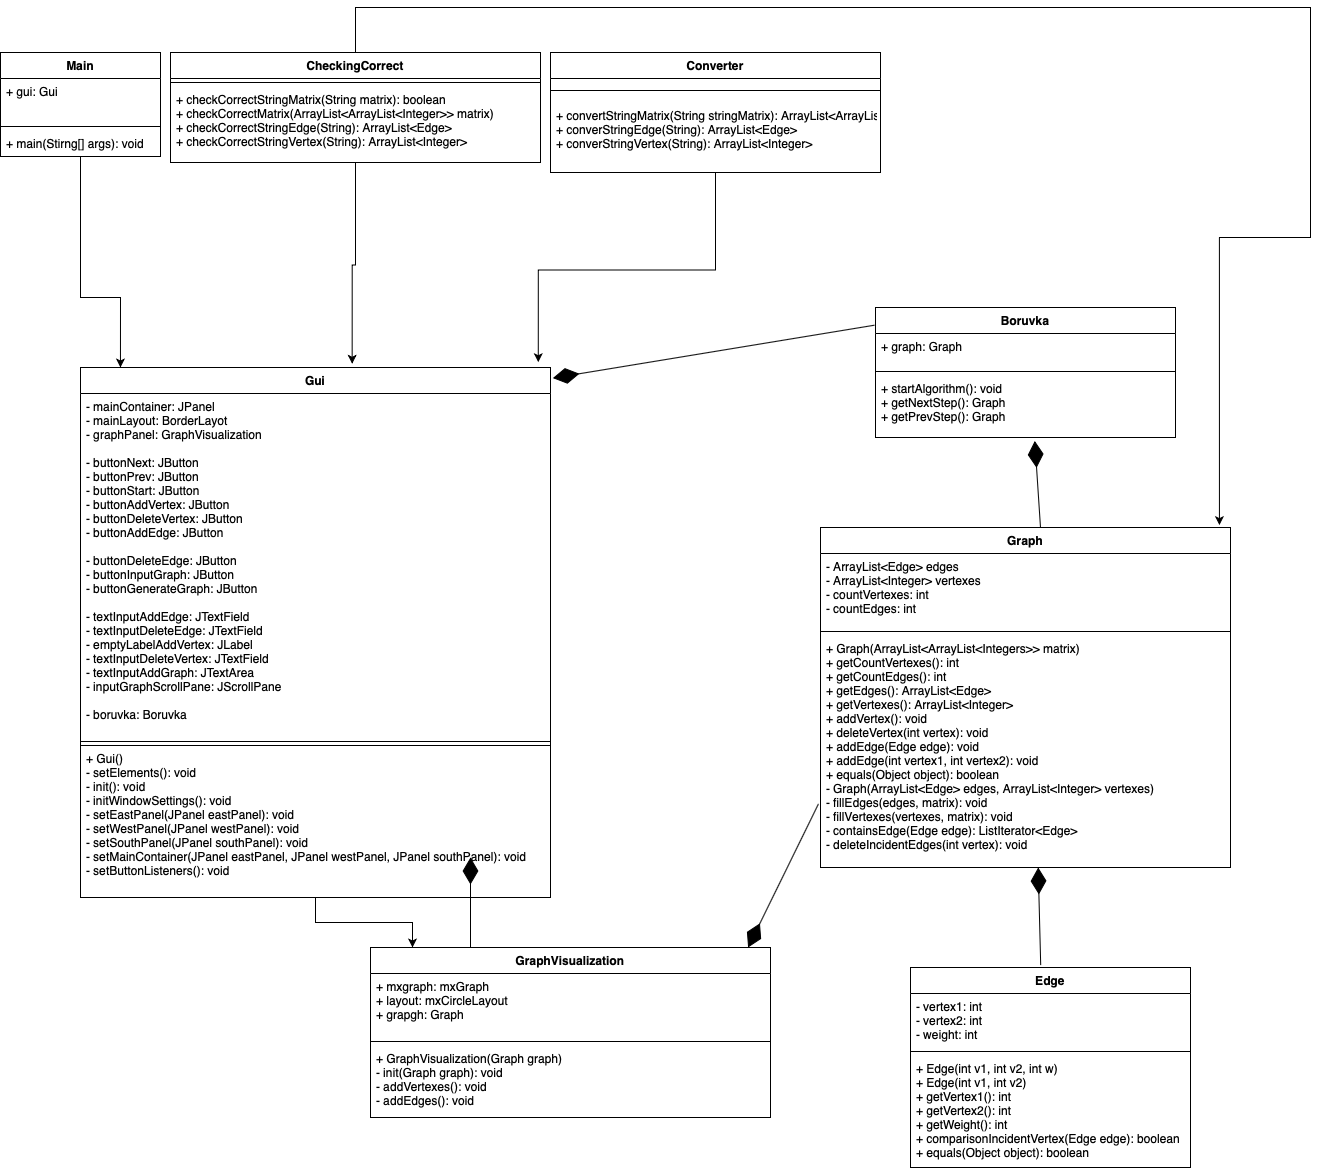

The diagram above was exported from draw.io. Its source (the exported page's mxGraphModel, read from the mxfile embedded in the PNG):
<mxGraphModel dx="1525" dy="714" grid="1" gridSize="10" guides="1" tooltips="1" connect="1" arrows="1" fold="1" page="1" pageScale="1" pageWidth="827" pageHeight="1169" math="0" shadow="0">
  <root>
    <mxCell id="0" />
    <mxCell id="1" parent="0" />
    <mxCell id="WcnglBgPtULR6Io2Bn9J-1" value="Edge" style="swimlane;fontStyle=1;align=center;verticalAlign=top;childLayout=stackLayout;horizontal=1;startSize=26;horizontalStack=0;resizeParent=1;resizeParentMax=0;resizeLast=0;collapsible=1;marginBottom=0;" vertex="1" parent="1">
      <mxGeometry x="990" y="1440" width="280" height="200" as="geometry" />
    </mxCell>
    <mxCell id="WcnglBgPtULR6Io2Bn9J-2" value="- vertex1: int&#10;- vertex2: int&#10;- weight: int" style="text;strokeColor=none;fillColor=none;align=left;verticalAlign=top;spacingLeft=4;spacingRight=4;overflow=hidden;rotatable=0;points=[[0,0.5],[1,0.5]];portConstraint=eastwest;" vertex="1" parent="WcnglBgPtULR6Io2Bn9J-1">
      <mxGeometry y="26" width="280" height="54" as="geometry" />
    </mxCell>
    <mxCell id="WcnglBgPtULR6Io2Bn9J-3" value="" style="line;strokeWidth=1;fillColor=none;align=left;verticalAlign=middle;spacingTop=-1;spacingLeft=3;spacingRight=3;rotatable=0;labelPosition=right;points=[];portConstraint=eastwest;" vertex="1" parent="WcnglBgPtULR6Io2Bn9J-1">
      <mxGeometry y="80" width="280" height="8" as="geometry" />
    </mxCell>
    <mxCell id="WcnglBgPtULR6Io2Bn9J-4" value="+ Edge(int v1, int v2, int w)&#10;+ Edge(int v1, int v2)&#10;+ getVertex1(): int&#10;+ getVertex2(): int&#10;+ getWeight(): int&#10;+ comparisonIncidentVertex(Edge edge): boolean&#10;+ equals(Object object): boolean" style="text;strokeColor=none;fillColor=none;align=left;verticalAlign=top;spacingLeft=4;spacingRight=4;overflow=hidden;rotatable=0;points=[[0,0.5],[1,0.5]];portConstraint=eastwest;" vertex="1" parent="WcnglBgPtULR6Io2Bn9J-1">
      <mxGeometry y="88" width="280" height="112" as="geometry" />
    </mxCell>
    <mxCell id="WcnglBgPtULR6Io2Bn9J-5" value="Graph" style="swimlane;fontStyle=1;align=center;verticalAlign=top;childLayout=stackLayout;horizontal=1;startSize=26;horizontalStack=0;resizeParent=1;resizeParentMax=0;resizeLast=0;collapsible=1;marginBottom=0;" vertex="1" parent="1">
      <mxGeometry x="900" y="1000" width="410" height="340" as="geometry">
        <mxRectangle x="250" y="270" width="70" height="26" as="alternateBounds" />
      </mxGeometry>
    </mxCell>
    <mxCell id="WcnglBgPtULR6Io2Bn9J-6" value="- ArrayList&lt;Edge&gt; edges&#10;- ArrayList&lt;Integer&gt; vertexes&#10;- countVertexes: int&#10;- countEdges: int" style="text;strokeColor=none;fillColor=none;align=left;verticalAlign=top;spacingLeft=4;spacingRight=4;overflow=hidden;rotatable=0;points=[[0,0.5],[1,0.5]];portConstraint=eastwest;" vertex="1" parent="WcnglBgPtULR6Io2Bn9J-5">
      <mxGeometry y="26" width="410" height="74" as="geometry" />
    </mxCell>
    <mxCell id="WcnglBgPtULR6Io2Bn9J-7" value="" style="line;strokeWidth=1;fillColor=none;align=left;verticalAlign=middle;spacingTop=-1;spacingLeft=3;spacingRight=3;rotatable=0;labelPosition=right;points=[];portConstraint=eastwest;" vertex="1" parent="WcnglBgPtULR6Io2Bn9J-5">
      <mxGeometry y="100" width="410" height="8" as="geometry" />
    </mxCell>
    <mxCell id="WcnglBgPtULR6Io2Bn9J-8" value="+ Graph(ArrayList&lt;ArrayList&lt;Integers&gt;&gt; matrix)&#10;+ getCountVertexes(): int&#10;+ getCountEdges(): int&#10;+ getEdges(): ArrayList&lt;Edge&gt;&#10;+ getVertexes(): ArrayList&lt;Integer&gt;&#10;+ addVertex(): void&#10;+ deleteVertex(int vertex): void&#10;+ addEdge(Edge edge): void&#10;+ addEdge(int vertex1, int vertex2): void&#10;+ equals(Object object): boolean&#10;- Graph(ArrayList&lt;Edge&gt; edges, ArrayList&lt;Integer&gt; vertexes)&#10;- fillEdges(edges, matrix): void&#10;- fillVertexes(vertexes, matrix): void&#10;- containsEdge(Edge edge): ListIterator&lt;Edge&gt;&#10;- deleteIncidentEdges(int vertex): void&#10;" style="text;strokeColor=none;fillColor=none;align=left;verticalAlign=top;spacingLeft=4;spacingRight=4;overflow=hidden;rotatable=0;points=[[0,0.5],[1,0.5]];portConstraint=eastwest;" vertex="1" parent="WcnglBgPtULR6Io2Bn9J-5">
      <mxGeometry y="108" width="410" height="232" as="geometry" />
    </mxCell>
    <mxCell id="WcnglBgPtULR6Io2Bn9J-70" style="edgeStyle=orthogonalEdgeStyle;rounded=0;orthogonalLoop=1;jettySize=auto;html=1;entryX=0.105;entryY=0;entryDx=0;entryDy=0;entryPerimeter=0;" edge="1" parent="1" source="WcnglBgPtULR6Io2Bn9J-9" target="WcnglBgPtULR6Io2Bn9J-13">
      <mxGeometry relative="1" as="geometry" />
    </mxCell>
    <mxCell id="WcnglBgPtULR6Io2Bn9J-9" value="Gui" style="swimlane;fontStyle=1;align=center;verticalAlign=top;childLayout=stackLayout;horizontal=1;startSize=26;horizontalStack=0;resizeParent=1;resizeParentMax=0;resizeLast=0;collapsible=1;marginBottom=0;" vertex="1" parent="1">
      <mxGeometry x="160" y="840" width="470" height="530" as="geometry" />
    </mxCell>
    <mxCell id="WcnglBgPtULR6Io2Bn9J-10" value="- mainContainer: JPanel&#10;- mainLayout: BorderLayot&#10;- graphPanel: GraphVisualization&#10;&#10;- buttonNext: JButton&#10;- buttonPrev: JButton&#10;- buttonStart: JButton&#10;- buttonAddVertex: JButton&#10;- buttonDeleteVertex: JButton&#10;- buttonAddEdge: JButton&#10;&#10;- buttonDeleteEdge: JButton&#10;- buttonInputGraph: JButton&#10;- buttonGenerateGraph: JButton&#10;&#10;- textInputAddEdge: JTextField&#10;- textInputDeleteEdge: JTextField&#10;- emptyLabelAddVertex: JLabel&#10;- textInputDeleteVertex: JTextField&#10;- textInputAddGraph: JTextArea&#10;- inputGraphScrollPane: JScrollPane&#10;&#10;- boruvka: Boruvka" style="text;strokeColor=none;fillColor=none;align=left;verticalAlign=top;spacingLeft=4;spacingRight=4;overflow=hidden;rotatable=0;points=[[0,0.5],[1,0.5]];portConstraint=eastwest;" vertex="1" parent="WcnglBgPtULR6Io2Bn9J-9">
      <mxGeometry y="26" width="470" height="344" as="geometry" />
    </mxCell>
    <mxCell id="WcnglBgPtULR6Io2Bn9J-11" value="" style="line;strokeWidth=1;fillColor=none;align=left;verticalAlign=middle;spacingTop=-1;spacingLeft=3;spacingRight=3;rotatable=0;labelPosition=right;points=[];portConstraint=eastwest;" vertex="1" parent="WcnglBgPtULR6Io2Bn9J-9">
      <mxGeometry y="370" width="470" height="8" as="geometry" />
    </mxCell>
    <mxCell id="WcnglBgPtULR6Io2Bn9J-12" value="+ Gui()&#10;- setElements(): void&#10;- init(): void&#10;- initWindowSettings(): void&#10;- setEastPanel(JPanel eastPanel): void&#10;- setWestPanel(JPanel westPanel): void&#10;- setSouthPanel(JPanel southPanel): void&#10;- setMainContainer(JPanel eastPanel, JPanel westPanel, JPanel southPanel): void&#10;- setButtonListeners(): void" style="text;strokeColor=#000000;fillColor=none;align=left;verticalAlign=top;spacingLeft=4;spacingRight=4;overflow=hidden;rotatable=0;points=[[0,0.5],[1,0.5]];portConstraint=eastwest;labelBackgroundColor=#ffffff;labelBorderColor=none;fontStyle=0;" vertex="1" parent="WcnglBgPtULR6Io2Bn9J-9">
      <mxGeometry y="378" width="470" height="152" as="geometry" />
    </mxCell>
    <mxCell id="WcnglBgPtULR6Io2Bn9J-13" value="GraphVisualization" style="swimlane;fontStyle=1;align=center;verticalAlign=top;childLayout=stackLayout;horizontal=1;startSize=26;horizontalStack=0;resizeParent=1;resizeParentMax=0;resizeLast=0;collapsible=1;marginBottom=0;labelBackgroundColor=#ffffff;strokeColor=#000000;fillColor=#FFFFFF;html=0;" vertex="1" parent="1">
      <mxGeometry x="450" y="1420" width="400" height="170" as="geometry" />
    </mxCell>
    <mxCell id="WcnglBgPtULR6Io2Bn9J-14" value="+ mxgraph: mxGraph&#10;+ layout: mxCircleLayout&#10;+ grapgh: Graph&#10;" style="text;strokeColor=none;fillColor=none;align=left;verticalAlign=top;spacingLeft=4;spacingRight=4;overflow=hidden;rotatable=0;points=[[0,0.5],[1,0.5]];portConstraint=eastwest;" vertex="1" parent="WcnglBgPtULR6Io2Bn9J-13">
      <mxGeometry y="26" width="400" height="64" as="geometry" />
    </mxCell>
    <mxCell id="WcnglBgPtULR6Io2Bn9J-15" value="" style="line;strokeWidth=1;fillColor=none;align=left;verticalAlign=middle;spacingTop=-1;spacingLeft=3;spacingRight=3;rotatable=0;labelPosition=right;points=[];portConstraint=eastwest;" vertex="1" parent="WcnglBgPtULR6Io2Bn9J-13">
      <mxGeometry y="90" width="400" height="8" as="geometry" />
    </mxCell>
    <mxCell id="WcnglBgPtULR6Io2Bn9J-16" value="+ GraphVisualization(Graph graph)&#10;- init(Graph graph): void&#10;- addVertexes(): void&#10;- addEdges(): void" style="text;strokeColor=none;fillColor=none;align=left;verticalAlign=top;spacingLeft=4;spacingRight=4;overflow=hidden;rotatable=0;points=[[0,0.5],[1,0.5]];portConstraint=eastwest;" vertex="1" parent="WcnglBgPtULR6Io2Bn9J-13">
      <mxGeometry y="98" width="400" height="72" as="geometry" />
    </mxCell>
    <mxCell id="WcnglBgPtULR6Io2Bn9J-68" style="edgeStyle=orthogonalEdgeStyle;rounded=0;orthogonalLoop=1;jettySize=auto;html=1;entryX=0.974;entryY=-0.01;entryDx=0;entryDy=0;entryPerimeter=0;" edge="1" parent="1" source="WcnglBgPtULR6Io2Bn9J-21" target="WcnglBgPtULR6Io2Bn9J-9">
      <mxGeometry relative="1" as="geometry" />
    </mxCell>
    <mxCell id="WcnglBgPtULR6Io2Bn9J-21" value="Converter" style="swimlane;fontStyle=1;align=center;verticalAlign=top;childLayout=stackLayout;horizontal=1;startSize=26;horizontalStack=0;resizeParent=1;resizeParentMax=0;resizeLast=0;collapsible=1;marginBottom=0;labelBackgroundColor=#ffffff;strokeColor=#000000;fillColor=#FFFFFF;html=0;" vertex="1" parent="1">
      <mxGeometry x="630" y="525" width="330" height="120" as="geometry" />
    </mxCell>
    <mxCell id="WcnglBgPtULR6Io2Bn9J-23" value="" style="line;strokeWidth=1;fillColor=none;align=left;verticalAlign=middle;spacingTop=-1;spacingLeft=3;spacingRight=3;rotatable=0;labelPosition=right;points=[];portConstraint=eastwest;" vertex="1" parent="WcnglBgPtULR6Io2Bn9J-21">
      <mxGeometry y="26" width="330" height="24" as="geometry" />
    </mxCell>
    <mxCell id="WcnglBgPtULR6Io2Bn9J-24" value="+ convertStringMatrix(String stringMatrix): ArrayList&lt;ArrayList&lt;Integer&gt;&gt;&#10;+ converStringEdge(String): ArrayList&lt;Edge&gt;&#10;+ converStringVertex(String): ArrayList&lt;Integer&gt;&#10;" style="text;strokeColor=none;fillColor=none;align=left;verticalAlign=top;spacingLeft=4;spacingRight=4;overflow=hidden;rotatable=0;points=[[0,0.5],[1,0.5]];portConstraint=eastwest;" vertex="1" parent="WcnglBgPtULR6Io2Bn9J-21">
      <mxGeometry y="50" width="330" height="70" as="geometry" />
    </mxCell>
    <mxCell id="WcnglBgPtULR6Io2Bn9J-25" value="Boruvka" style="swimlane;fontStyle=1;align=center;verticalAlign=top;childLayout=stackLayout;horizontal=1;startSize=26;horizontalStack=0;resizeParent=1;resizeParentMax=0;resizeLast=0;collapsible=1;marginBottom=0;labelBackgroundColor=#ffffff;strokeColor=#000000;fillColor=#FFFFFF;html=0;" vertex="1" parent="1">
      <mxGeometry x="955" y="780" width="300" height="130" as="geometry" />
    </mxCell>
    <mxCell id="WcnglBgPtULR6Io2Bn9J-26" value="+ graph: Graph" style="text;strokeColor=none;fillColor=none;align=left;verticalAlign=top;spacingLeft=4;spacingRight=4;overflow=hidden;rotatable=0;points=[[0,0.5],[1,0.5]];portConstraint=eastwest;" vertex="1" parent="WcnglBgPtULR6Io2Bn9J-25">
      <mxGeometry y="26" width="300" height="34" as="geometry" />
    </mxCell>
    <mxCell id="WcnglBgPtULR6Io2Bn9J-27" value="" style="line;strokeWidth=1;fillColor=none;align=left;verticalAlign=middle;spacingTop=-1;spacingLeft=3;spacingRight=3;rotatable=0;labelPosition=right;points=[];portConstraint=eastwest;" vertex="1" parent="WcnglBgPtULR6Io2Bn9J-25">
      <mxGeometry y="60" width="300" height="8" as="geometry" />
    </mxCell>
    <mxCell id="WcnglBgPtULR6Io2Bn9J-28" value="+ startAlgorithm(): void&#10;+ getNextStep(): Graph&#10;+ getPrevStep(): Graph" style="text;strokeColor=none;fillColor=none;align=left;verticalAlign=top;spacingLeft=4;spacingRight=4;overflow=hidden;rotatable=0;points=[[0,0.5],[1,0.5]];portConstraint=eastwest;" vertex="1" parent="WcnglBgPtULR6Io2Bn9J-25">
      <mxGeometry y="68" width="300" height="62" as="geometry" />
    </mxCell>
    <mxCell id="WcnglBgPtULR6Io2Bn9J-69" style="edgeStyle=orthogonalEdgeStyle;rounded=0;orthogonalLoop=1;jettySize=auto;html=1;entryX=0.578;entryY=-0.007;entryDx=0;entryDy=0;entryPerimeter=0;" edge="1" parent="1" source="WcnglBgPtULR6Io2Bn9J-29" target="WcnglBgPtULR6Io2Bn9J-9">
      <mxGeometry relative="1" as="geometry" />
    </mxCell>
    <mxCell id="WcnglBgPtULR6Io2Bn9J-71" style="edgeStyle=orthogonalEdgeStyle;rounded=0;orthogonalLoop=1;jettySize=auto;html=1;entryX=0.973;entryY=-0.007;entryDx=0;entryDy=0;entryPerimeter=0;" edge="1" parent="1" source="WcnglBgPtULR6Io2Bn9J-29" target="WcnglBgPtULR6Io2Bn9J-5">
      <mxGeometry relative="1" as="geometry">
        <mxPoint x="1460" y="710" as="targetPoint" />
        <Array as="points">
          <mxPoint x="435" y="480" />
          <mxPoint x="1390" y="480" />
          <mxPoint x="1390" y="710" />
          <mxPoint x="1299" y="710" />
        </Array>
      </mxGeometry>
    </mxCell>
    <mxCell id="WcnglBgPtULR6Io2Bn9J-29" value="CheckingCorrect" style="swimlane;fontStyle=1;align=center;verticalAlign=top;childLayout=stackLayout;horizontal=1;startSize=26;horizontalStack=0;resizeParent=1;resizeParentMax=0;resizeLast=0;collapsible=1;marginBottom=0;labelBackgroundColor=#ffffff;strokeColor=#000000;fillColor=#FFFFFF;html=0;" vertex="1" parent="1">
      <mxGeometry x="250" y="525" width="370" height="110" as="geometry" />
    </mxCell>
    <mxCell id="WcnglBgPtULR6Io2Bn9J-31" value="" style="line;strokeWidth=1;fillColor=none;align=left;verticalAlign=middle;spacingTop=-1;spacingLeft=3;spacingRight=3;rotatable=0;labelPosition=right;points=[];portConstraint=eastwest;" vertex="1" parent="WcnglBgPtULR6Io2Bn9J-29">
      <mxGeometry y="26" width="370" height="8" as="geometry" />
    </mxCell>
    <mxCell id="WcnglBgPtULR6Io2Bn9J-32" value="+ checkCorrectStringMatrix(String matrix): boolean&#10;+ checkCorrectMatrix(ArrayList&lt;ArrayList&lt;Integer&gt;&gt; matrix)&#10;+ checkCorrectStringEdge(String): ArrayList&lt;Edge&gt;&#10;+ checkCorrectStringVertex(String): ArrayList&lt;Integer&gt;" style="text;strokeColor=none;fillColor=none;align=left;verticalAlign=top;spacingLeft=4;spacingRight=4;overflow=hidden;rotatable=0;points=[[0,0.5],[1,0.5]];portConstraint=eastwest;" vertex="1" parent="WcnglBgPtULR6Io2Bn9J-29">
      <mxGeometry y="34" width="370" height="76" as="geometry" />
    </mxCell>
    <mxCell id="WcnglBgPtULR6Io2Bn9J-38" style="edgeStyle=orthogonalEdgeStyle;rounded=0;orthogonalLoop=1;jettySize=auto;html=1;entryX=0.085;entryY=0;entryDx=0;entryDy=0;entryPerimeter=0;" edge="1" parent="1" source="WcnglBgPtULR6Io2Bn9J-33" target="WcnglBgPtULR6Io2Bn9J-9">
      <mxGeometry relative="1" as="geometry">
        <mxPoint x="200" y="740" as="targetPoint" />
        <Array as="points">
          <mxPoint x="160" y="770" />
          <mxPoint x="200" y="770" />
        </Array>
      </mxGeometry>
    </mxCell>
    <mxCell id="WcnglBgPtULR6Io2Bn9J-33" value="Main" style="swimlane;fontStyle=1;align=center;verticalAlign=top;childLayout=stackLayout;horizontal=1;startSize=26;horizontalStack=0;resizeParent=1;resizeParentMax=0;resizeLast=0;collapsible=1;marginBottom=0;labelBackgroundColor=#ffffff;strokeColor=#000000;fillColor=#FFFFFF;html=0;" vertex="1" parent="1">
      <mxGeometry x="80" y="525" width="160" height="104" as="geometry" />
    </mxCell>
    <mxCell id="WcnglBgPtULR6Io2Bn9J-34" value="+ gui: Gui" style="text;strokeColor=none;fillColor=none;align=left;verticalAlign=top;spacingLeft=4;spacingRight=4;overflow=hidden;rotatable=0;points=[[0,0.5],[1,0.5]];portConstraint=eastwest;" vertex="1" parent="WcnglBgPtULR6Io2Bn9J-33">
      <mxGeometry y="26" width="160" height="44" as="geometry" />
    </mxCell>
    <mxCell id="WcnglBgPtULR6Io2Bn9J-35" value="" style="line;strokeWidth=1;fillColor=none;align=left;verticalAlign=middle;spacingTop=-1;spacingLeft=3;spacingRight=3;rotatable=0;labelPosition=right;points=[];portConstraint=eastwest;" vertex="1" parent="WcnglBgPtULR6Io2Bn9J-33">
      <mxGeometry y="70" width="160" height="8" as="geometry" />
    </mxCell>
    <mxCell id="WcnglBgPtULR6Io2Bn9J-36" value="+ main(Stirng[] args): void" style="text;strokeColor=none;fillColor=none;align=left;verticalAlign=top;spacingLeft=4;spacingRight=4;overflow=hidden;rotatable=0;points=[[0,0.5],[1,0.5]];portConstraint=eastwest;" vertex="1" parent="WcnglBgPtULR6Io2Bn9J-33">
      <mxGeometry y="78" width="160" height="26" as="geometry" />
    </mxCell>
    <mxCell id="WcnglBgPtULR6Io2Bn9J-63" value="" style="endArrow=diamondThin;endFill=1;endSize=24;html=1;exitX=0.465;exitY=-0.012;exitDx=0;exitDy=0;exitPerimeter=0;entryX=0.531;entryY=1;entryDx=0;entryDy=0;entryPerimeter=0;" edge="1" parent="1" source="WcnglBgPtULR6Io2Bn9J-1" target="WcnglBgPtULR6Io2Bn9J-8">
      <mxGeometry width="160" relative="1" as="geometry">
        <mxPoint x="450" y="1420" as="sourcePoint" />
        <mxPoint x="610" y="1420" as="targetPoint" />
      </mxGeometry>
    </mxCell>
    <mxCell id="WcnglBgPtULR6Io2Bn9J-64" value="" style="endArrow=diamondThin;endFill=1;endSize=24;html=1;entryX=0.531;entryY=1.056;entryDx=0;entryDy=0;entryPerimeter=0;" edge="1" parent="1" target="WcnglBgPtULR6Io2Bn9J-28">
      <mxGeometry width="160" relative="1" as="geometry">
        <mxPoint x="1120" y="1000" as="sourcePoint" />
        <mxPoint x="1110" y="990" as="targetPoint" />
      </mxGeometry>
    </mxCell>
    <mxCell id="WcnglBgPtULR6Io2Bn9J-65" value="" style="endArrow=diamondThin;endFill=1;endSize=24;html=1;entryX=1.005;entryY=0.02;entryDx=0;entryDy=0;entryPerimeter=0;exitX=-0.003;exitY=0.136;exitDx=0;exitDy=0;exitPerimeter=0;" edge="1" parent="1" source="WcnglBgPtULR6Io2Bn9J-25" target="WcnglBgPtULR6Io2Bn9J-9">
      <mxGeometry width="160" relative="1" as="geometry">
        <mxPoint x="1130" y="1010" as="sourcePoint" />
        <mxPoint x="1124.2999999999997" y="932.3520000000001" as="targetPoint" />
      </mxGeometry>
    </mxCell>
    <mxCell id="WcnglBgPtULR6Io2Bn9J-66" value="" style="endArrow=diamondThin;endFill=1;endSize=24;html=1;entryX=0.944;entryY=0;entryDx=0;entryDy=0;entryPerimeter=0;exitX=-0.005;exitY=0.726;exitDx=0;exitDy=0;exitPerimeter=0;" edge="1" parent="1" source="WcnglBgPtULR6Io2Bn9J-8" target="WcnglBgPtULR6Io2Bn9J-13">
      <mxGeometry width="160" relative="1" as="geometry">
        <mxPoint x="1140" y="1020" as="sourcePoint" />
        <mxPoint x="1134.2999999999997" y="942.3520000000001" as="targetPoint" />
      </mxGeometry>
    </mxCell>
    <mxCell id="WcnglBgPtULR6Io2Bn9J-67" value="" style="endArrow=diamondThin;endFill=1;endSize=24;html=1;exitX=0.25;exitY=0;exitDx=0;exitDy=0;" edge="1" parent="1" source="WcnglBgPtULR6Io2Bn9J-13">
      <mxGeometry width="160" relative="1" as="geometry">
        <mxPoint x="1150" y="1030" as="sourcePoint" />
        <mxPoint x="550" y="1330" as="targetPoint" />
      </mxGeometry>
    </mxCell>
  </root>
</mxGraphModel>